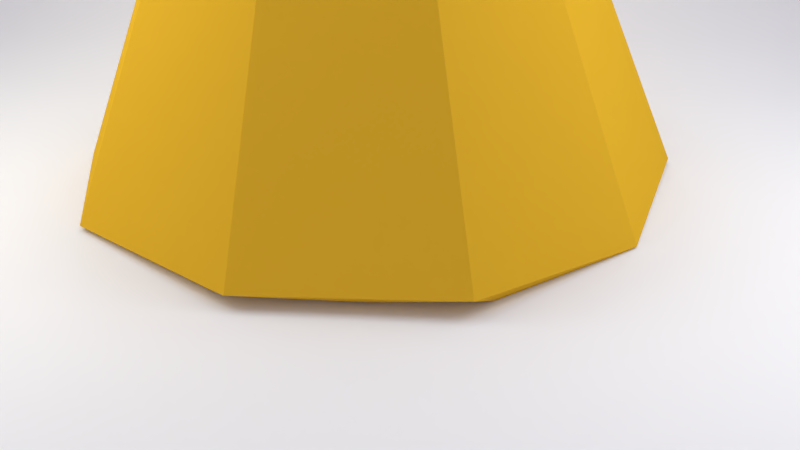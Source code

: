 # Source: lightroommantar.blend  (saved by Blender 2.79.0; exported with 4.5.12 LTS)
import bpy
from mathutils import Matrix  # noqa: F401  (used for matrix-valued properties, if any)

bpy.ops.wm.read_factory_settings(use_empty=True)
scene = bpy.context.scene
scene.name = 'Scene'

# ---- collections
col_collection_1 = bpy.data.collections.new('Collection 1'); scene.collection.children.link(col_collection_1)

# ---- images (referenced by path relative to the original .blend; pixels are not part of the script)
import os
ASSET_DIR = os.environ.get("B2B_ASSET_DIR", "")  # directory of the original .blend (textures are referenced by path, not embedded)
HERE = os.path.dirname(os.path.abspath(__file__))  # packed textures are extracted next to this script under _unpacked/

def load_image(name, relpath, width, height, colorspace="sRGB"):
    """Load a texture the original file referenced (path relative to the .blend, or extracted next to this script)."""
    p = next((c for c in (os.path.join(HERE, relpath), os.path.join(ASSET_DIR, relpath)) if relpath and os.path.exists(c)), "")
    if p:
        img = bpy.data.images.load(p, check_existing=True)
        img.name = name
    else:  # same state as the original file: an image datablock whose file is absent (Cycles renders it pink)
        img = bpy.data.images.new(name, width, height)
        img.source = "FILE"
        img.filepath = "//" + (relpath or name)
    img.colorspace_settings.name = colorspace
    return img
img_untitled_002 = load_image('Untitled.002', '_unpacked/Untitled.003.1ad1c745.png', 1024, 1024, 'sRGB')

# ---- materials (node trees are filled in below, after node groups)
mat_material_003 = bpy.data.materials.new('Material.003')
mat_material_003.alpha_threshold = 0.0
mat_material_003.roughness = 0.5
mat_material_001 = bpy.data.materials.new('Material.001')
mat_material_001.alpha_threshold = 0.0
mat_material_001.roughness = 0.5
mat_material_004 = bpy.data.materials.new('Material.004')
mat_material_004.alpha_threshold = 0.0
mat_material_004.roughness = 0.5

# ---- material node trees
mat_material_003.use_nodes = True; mat_material_003.node_tree.nodes.clear()
_N = mat_material_003.node_tree.nodes; _L = mat_material_003.node_tree.links
n0 = _N.new('ShaderNodeOutputMaterial'); n0.name = 'Material Output'; n0.location = (300, 300)
n1 = _N.new('ShaderNodeEmission'); n1.name = 'Emission'; n1.location = (10, 300)
n1.inputs[0].default_value = (0.8, 0.8, 0.8, 1.0)
n1.inputs[1].default_value = 4.0
_L.new(n1.outputs[0], n0.inputs[0])
n0.is_active_output = True
mat_material_001.use_nodes = True; mat_material_001.node_tree.nodes.clear()
_N = mat_material_001.node_tree.nodes; _L = mat_material_001.node_tree.links
n0 = _N.new('ShaderNodeOutputMaterial'); n0.name = 'Material Output'; n0.location = (300, 300)
n1 = _N.new('ShaderNodeBsdfDiffuse'); n1.name = 'Diffuse BSDF'; n1.location = (10, 300)
_L.new(n1.outputs[0], n0.inputs[0])
n0.is_active_output = True
mat_material_004.use_nodes = True; mat_material_004.node_tree.nodes.clear()
_N = mat_material_004.node_tree.nodes; _L = mat_material_004.node_tree.links
n0 = _N.new('ShaderNodeOutputMaterial'); n0.name = 'Material Output'; n0.location = (300, 300)
n1 = _N.new('ShaderNodeBsdfDiffuse'); n1.name = 'Diffuse BSDF'; n1.location = (10, 300)
n1.inputs[0].default_value = (0.6986, 0.398, 0.0239, 1.0)
n2 = _N.new('ShaderNodeTexImage'); n2.name = 'Image Texture'; n2.location = (-49, 678)
n2.width = 140
n2.image = img_untitled_002
_L.new(n1.outputs[0], n0.inputs[0])
n0.is_active_output = True

# ---- world
world_world = bpy.data.worlds.new('World'); scene.world = world_world
world_world.color = (0.5224, 0.5043, 0.5805)
world_world.use_sun_shadow = False
world_world.sun_shadow_jitter_overblur = 0.0
world_world.cycles.sampling_method = 'MANUAL'

# ---- cameras
cam_camera_001 = bpy.data.cameras.new('Camera.001')
cam_camera_001.clip_end = 100.0
cam_camera_001.lens = 35.0
cam_camera_001.sensor_width = 32.0
cam_camera_001.sensor_height = 18.0
cam_camera_001.display_size = 2.0
cam_camera_001.dof.focus_distance = 0.0

# ---- lights
light_area = bpy.data.lights.new('Area', 'AREA')
light_area.color = (0.9092, 1.0, 0.6103)
light_area.transmission_factor = 0.0
light_area.energy = 78.54
light_area.shadow_buffer_clip_start = 0.5
light_area.shadow_soft_size = 10.0
light_area.shadow_maximum_resolution = 0.006
light_area.use_absolute_resolution = True
light_area.size = 10.0
light_area.size_y = 0.1
light_area_001 = bpy.data.lights.new('Area.001', 'AREA')
light_area_001.color = (0.5134, 0.7658, 1.0)
light_area_001.transmission_factor = 0.0
light_area_001.energy = 78.54
light_area_001.shadow_buffer_clip_start = 0.5
light_area_001.shadow_soft_size = 10.0
light_area_001.shadow_maximum_resolution = 0.006
light_area_001.use_absolute_resolution = True
light_area_001.size = 10.0
light_area_001.size_y = 0.1

# ---- meshes
me_plane_001 = bpy.data.meshes.new('Plane.001')
me_plane_001.from_pydata([(-1.0, -1.0, 0.0), (1.0, -1.0, 0.0), (-1.0, 1.0, 0.0), (1.0, 1.0, 0.0)], [], [(0, 1, 3, 2)])
me_plane_001.materials.append(mat_material_003)
me_plane_001.use_remesh_preserve_volume = False
me_plane_001.use_remesh_preserve_attributes = False
me_plane_001.use_mirror_vertex_groups = False
me_plane_001.update()
me_plane = bpy.data.meshes.new('Plane')
me_plane.from_pydata([(1.748, -1.0, 0.0), (1.748, 1.0, 0.0), (-1.0, -1.0, 1.625), (-1.0, 1.0, 1.625), (-0.08811, -1.0, 0.0), (-1.0, -1.0, 0.9119), (-0.2465, -1.0, 0.01385), (-0.4, -1.0, 0.05499), (-0.5441, -1.0, 0.1222), (-0.6743, -1.0, 0.2133), (-0.7867, -1.0, 0.3257), (-0.8778, -1.0, 0.4559), (-0.945, -1.0, 0.6), (-0.9861, -1.0, 0.7535), (-1.0, 1.0, 0.9119), (-0.08811, 1.0, 0.0), (-0.9861, 1.0, 0.7535), (-0.945, 1.0, 0.6), (-0.8778, 1.0, 0.4559), (-0.7867, 1.0, 0.3257), (-0.6743, 1.0, 0.2133), (-0.5441, 1.0, 0.1222), (-0.4, 1.0, 0.05499), (-0.2465, 1.0, 0.01385)], [], [(4, 0, 1, 15), (14, 5, 13, 16), (16, 13, 12, 17), (17, 12, 11, 18), (18, 11, 10, 19), (19, 10, 9, 20), (20, 9, 8, 21), (21, 8, 7, 22), (22, 7, 6, 23), (23, 6, 4, 15), (5, 14, 3, 2)])
me_plane.polygons.foreach_set('use_smooth', [True] * 11)
me_plane.materials.append(mat_material_001)
me_plane.use_remesh_preserve_volume = False
me_plane.use_remesh_preserve_attributes = False
me_plane.use_mirror_vertex_groups = False
me_plane.update()
me_plane_002 = bpy.data.meshes.new('Plane.002')
me_plane_002.from_pydata([(-1.0, -1.0, 0.0), (1.0, -1.0, 0.0), (-1.0, 1.0, 0.0), (1.0, 1.0, 0.0)], [], [(0, 1, 3, 2)])
me_plane_002.materials.append(mat_material_003)
me_plane_002.use_remesh_preserve_volume = False
me_plane_002.use_remesh_preserve_attributes = False
me_plane_002.use_mirror_vertex_groups = False
me_plane_002.update()
me_plane_003 = bpy.data.meshes.new('Plane.003')
me_plane_003.from_pydata([(-1.0, -1.0, 0.0), (1.0, -1.0, 0.0), (-1.0, 1.0, 0.0), (1.0, 1.0, 0.0)], [], [(0, 1, 3, 2)])
me_plane_003.materials.append(mat_material_003)
me_plane_003.use_remesh_preserve_volume = False
me_plane_003.use_remesh_preserve_attributes = False
me_plane_003.use_mirror_vertex_groups = False
me_plane_003.update()
me_icosphere_000 = bpy.data.meshes.new('Icosphere.000')
me_icosphere_000.from_pydata([(0.873, 0.6342, -3.244), (0.3208, -0.859, 0.6648), (-0.7302, -0.5353, 0.4827), (-0.6952, 0.524, 0.5871), (0.3051, 0.8499, 0.5818), (0.907, -0.0005529, 0.5027), (0.005724, 0.001715, 1.015), (-0.1324, -0.4118, -0.8712), (0.3474, -0.2579, -0.8377), (0.3378, 0.2152, -0.6563), (-0.4361, -0.03981, -0.6413), (-0.1179, 0.4065, -0.8723), (0.952, -0.3115, 0.02023), (0.9307, 0.2532, 0.2735), (0.004363, -1.008, 0.06367), (0.5805, -0.8345, 0.1181), (-0.9694, -0.3554, 0.2248), (-0.587, -0.8118, 0.01671), (-0.5634, 0.8182, 0.06438), (-0.9592, 0.2757, 0.1816), (0.6156, 0.7735, 0.3572), (0.00253, 1.002, 0.00567), (0.701, -0.515, 0.6801), (-0.263, -0.814, 0.5573), (-0.8598, -0.04058, 0.751), (-0.2572, 0.8167, 0.543), (0.7671, 0.4928, 0.9273), (0.2499, -0.4867, 1.152), (0.5487, 0.005525, 0.9095), (-0.4178, -0.3087, 0.8834), (-0.3346, 0.3323, 1.107), (0.1861, 0.5055, 0.921), (-0.3301, -1.016, -3.687), (-1.068, -4.657e-10, -3.687), (-0.3301, 1.016, -3.687), (0.8643, -0.6279, -3.687), (0.8643, 0.6279, -3.687), (0.873, -0.6342, -3.244), (-0.3334, -1.026, -3.244), (-1.079, -4.657e-10, -3.244), (-0.3334, 1.026, -3.244), (0.2564, 0.1791, -2.091), (0.2576, -0.1954, -2.111), (-0.3216, -0.002024, -2.142), (-0.1011, -0.3111, -2.117), (-0.09963, 0.3035, -2.142), (-0.1325, -0.4087, -2.759), (-0.1325, 0.4055, -2.759), (0.3459, 0.2497, -2.757), (0.346, -0.2532, -2.759), (-0.4283, -0.001683, -2.758), (0.2431, 0.1655, -1.508), (0.2438, -0.1923, -1.529), (-0.3098, -0.00883, -1.55), (-0.09574, -0.2951, -1.586), (-0.09503, 0.2902, -1.599), (-0.0192, -0.9636, -0.4879), (-0.9293, -0.1795, -0.3727), (-0.5506, -0.6845, -0.4893), (0.47, -0.863, -0.5313), (0.7992, -0.2143, -0.4627), (0.7579, 0.3908, -0.2562), (0.1038, 0.8738, -0.5967), (-0.7491, 0.2183, -0.3073), (-0.4224, 0.7457, -0.4093)], [], [(40, 0, 36, 34), (38, 39, 33, 32), (0, 37, 35, 36), (37, 38, 32, 35), (1, 22, 27), (2, 23, 29), (3, 24, 30), (4, 25, 31), (5, 26, 28), (28, 31, 6), (28, 26, 31), (26, 4, 31), (31, 30, 6), (31, 25, 30), (25, 3, 30), (30, 29, 6), (30, 24, 29), (24, 2, 29), (29, 27, 6), (29, 23, 27), (23, 1, 27), (27, 28, 6), (27, 22, 28), (22, 5, 28), (13, 26, 5), (13, 20, 26), (20, 4, 26), (21, 25, 4), (21, 18, 25), (18, 3, 25), (19, 24, 3), (19, 16, 24), (16, 2, 24), (17, 23, 2), (17, 14, 23), (14, 1, 23), (15, 22, 1), (15, 12, 22), (12, 5, 22), (20, 21, 4), (18, 19, 3), (16, 17, 2), (14, 15, 1), (12, 13, 5), (16, 19, 63, 57), (18, 21, 62, 64), (19, 18, 64, 63), (21, 20, 61, 62), (39, 40, 34, 33), (58, 57, 10, 7), (36, 35, 32, 33, 34), (50, 47, 40, 39), (49, 46, 38, 37), (48, 49, 37, 0), (46, 50, 39, 38), (47, 48, 0, 40), (55, 51, 41, 45), (54, 53, 43, 44), (51, 52, 42, 41), (52, 54, 44, 42), (53, 55, 45, 43), (45, 41, 48, 47), (44, 43, 50, 46), (41, 42, 49, 48), (42, 44, 46, 49), (43, 45, 47, 50), (10, 11, 55, 53), (8, 7, 54, 52), (9, 8, 52, 51), (7, 10, 53, 54), (11, 9, 51, 55), (56, 58, 7, 8), (15, 14, 56, 59), (15, 59, 60, 12), (20, 13, 12, 60, 61), (14, 17, 58, 56), (17, 16, 57, 58), (59, 56, 8), (60, 59, 8, 9), (61, 60, 9), (62, 61, 9, 11), (57, 63, 10), (64, 62, 11), (63, 64, 11, 10)])
_uv = me_icosphere_000.uv_layers.new(name='UVMap')
_uv.uv.foreach_set('vector', [0.13, 0.7991, 0.13, 0.9984, 0.06503, 0.998, 0.06503, 0.8007, 0.7193, 0.06655, 0.5392, 0.08081, 0.541, 0.01412, 0.7193, 0.0, 0.3054, 0.06481, 0.1482, 0.07326, 0.1334, 0.008366, 0.289, 0.0, 0.1482, 0.07326, 0.01351, 0.1466, 0.0, 0.08099, 0.1334, 0.008366, 0.7265, 0.6476, 0.6605, 0.6133, 0.7292, 0.5512, 0.3679, 0.7547, 0.4464, 0.7732, 0.3798, 0.8341, 0.3995, 0.5285, 0.4772, 0.5713, 0.3825, 0.6089, 0.7292, 0.8843, 0.7644, 0.8047, 0.7989, 0.8949, 0.5808, 0.5918, 0.574, 0.494, 0.6392, 0.5396, 0.8349, 0.9796, 0.7989, 0.8949, 0.8749, 0.9032, 0.8349, 0.9796, 0.7659, 0.9796, 0.7989, 0.8949, 0.7659, 0.9796, 0.7292, 0.8843, 0.7989, 0.8949, 0.7989, 0.8949, 0.8627, 0.834, 0.8749, 0.9032, 0.7989, 0.8949, 0.7644, 0.8047, 0.8627, 0.834, 0.7644, 0.8047, 0.8278, 0.7613, 0.8627, 0.834, 0.8627, 0.834, 0.9281, 0.8603, 0.8749, 0.9032, 0.3279, 0.8924, 0.3054, 0.8073, 0.3798, 0.8341, 0.3054, 0.8073, 0.3679, 0.7547, 0.3798, 0.8341, 0.9281, 0.8603, 0.9264, 0.9725, 0.8749, 0.9032, 0.3798, 0.8341, 0.4464, 0.7732, 0.4704, 0.8924, 0.4464, 0.7732, 0.5161, 0.8087, 0.4704, 0.8924, 0.9264, 0.9725, 0.8349, 0.9796, 0.8749, 0.9032, 0.7292, 0.5512, 0.6605, 0.6133, 0.6392, 0.5396, 0.6605, 0.6133, 0.5808, 0.5918, 0.6392, 0.5396, 0.5392, 0.6008, 0.574, 0.494, 0.5808, 0.5918, 0.7499, 0.3699, 0.8208, 0.4019, 0.7623, 0.4801, 0.8208, 0.4019, 0.8568, 0.4492, 0.7623, 0.4801, 0.9261, 0.3739, 0.927, 0.4638, 0.8568, 0.4492, 0.3054, 0.4142, 0.368, 0.4372, 0.3324, 0.5071, 0.368, 0.4372, 0.3995, 0.5285, 0.3324, 0.5071, 0.4611, 0.4758, 0.4772, 0.5713, 0.3995, 0.5285, 0.4611, 0.4758, 0.5392, 0.4989, 0.4772, 0.5713, 0.3255, 0.7132, 0.3679, 0.7547, 0.3054, 0.8073, 0.4127, 0.6799, 0.4464, 0.7732, 0.3679, 0.7547, 0.4127, 0.6799, 0.4977, 0.7015, 0.4464, 0.7732, 0.4977, 0.7015, 0.5161, 0.8087, 0.4464, 0.7732, 0.6647, 0.7169, 0.6605, 0.6133, 0.7265, 0.6476, 0.6647, 0.7169, 0.5748, 0.6826, 0.6605, 0.6133, 0.5748, 0.6826, 0.5808, 0.5918, 0.6605, 0.6133, 0.8208, 0.4019, 0.9261, 0.3739, 0.8568, 0.4492, 0.368, 0.4372, 0.4611, 0.4758, 0.3995, 0.5285, 0.3255, 0.7132, 0.4127, 0.6799, 0.3679, 0.7547, 0.7292, 0.7436, 0.6647, 0.7169, 0.7265, 0.6476, 0.5748, 0.6826, 0.5392, 0.6008, 0.5808, 0.5918, 0.5392, 0.4989, 0.4611, 0.4758, 0.4666, 0.3975, 0.5311, 0.4005, 0.368, 0.4372, 0.3054, 0.4142, 0.3308, 0.3218, 0.3799, 0.3628, 0.4611, 0.4758, 0.368, 0.4372, 0.3799, 0.3628, 0.4666, 0.3975, 0.9261, 0.3739, 0.8208, 0.4019, 0.8001, 0.2968, 0.927, 0.2756, 0.06503, 0.7991, 0.06503, 1.0, 1.051e-07, 0.9989, 0.0, 0.8, 0.8497, 0.0, 0.936, 0.01816, 0.8993, 0.0925, 0.8362, 0.08561, 0.1074, 0.7991, 0.0, 0.6433, 0.1074, 0.4813, 0.2811, 0.537, 0.2811, 0.7334, 0.7292, 0.6597, 0.7919, 0.6336, 0.8935, 0.6957, 0.7356, 0.7613, 0.1743, 0.1733, 0.1208, 0.2024, 0.01351, 0.1466, 0.1482, 0.07326, 0.2366, 0.1703, 0.1743, 0.1733, 0.1482, 0.07326, 0.3054, 0.06481, 0.6844, 0.1692, 0.613, 0.1749, 0.5392, 0.08081, 0.7193, 0.06655, 0.7919, 0.6336, 0.7917, 0.5536, 0.8935, 0.494, 0.8935, 0.6957, 0.9389, 0.4045, 0.9914, 0.39, 0.9926, 0.4828, 0.9377, 0.491, 0.6766, 0.3522, 0.6256, 0.3615, 0.6244, 0.2717, 0.6782, 0.271, 0.2613, 0.3614, 0.2163, 0.3606, 0.1971, 0.2738, 0.2441, 0.2744, 0.2163, 0.3606, 0.1773, 0.3727, 0.1569, 0.2947, 0.1971, 0.2738, 0.4976, 0.2023, 0.446, 0.1836, 0.4599, 0.09841, 0.5141, 0.1099, 0.9377, 0.491, 0.9926, 0.4828, 1.0, 0.5892, 0.927, 0.5895, 0.6782, 0.271, 0.6244, 0.2717, 0.613, 0.1749, 0.6844, 0.1692, 0.2441, 0.2744, 0.1971, 0.2738, 0.1743, 0.1733, 0.2366, 0.1703, 0.1971, 0.2738, 0.1569, 0.2947, 0.1208, 0.2024, 0.1743, 0.1733, 0.5141, 0.1099, 0.4599, 0.09841, 0.4669, 0.0, 0.5392, 0.01532, 0.4852, 0.3471, 0.4129, 0.2944, 0.446, 0.1836, 0.4976, 0.2023, 0.239, 0.4571, 0.1845, 0.4813, 0.1773, 0.3727, 0.2163, 0.3606, 0.3031, 0.4813, 0.239, 0.4571, 0.2163, 0.3606, 0.2613, 0.3614, 0.6823, 0.4551, 0.6129, 0.494, 0.6256, 0.3615, 0.6766, 0.3522, 0.9277, 0.2895, 1.0, 0.255, 0.9914, 0.39, 0.9389, 0.4045, 0.7642, 0.02104, 0.8497, 0.0, 0.8362, 0.08561, 0.7954, 0.152, 0.6647, 0.7169, 0.7292, 0.7436, 0.6906, 0.8141, 0.6344, 0.8074, 0.6647, 0.7169, 0.6344, 0.8074, 0.5471, 0.7405, 0.5748, 0.6826, 0.8208, 0.4019, 0.7499, 0.3699, 0.7193, 0.3223, 0.7627, 0.255, 0.8001, 0.2968, 0.4977, 0.7015, 0.4127, 0.6799, 0.4078, 0.6089, 0.4941, 0.6186, 0.4127, 0.6799, 0.3255, 0.7132, 0.317, 0.6301, 0.4078, 0.6089, 0.7193, 0.08414, 0.7642, 0.02104, 0.7954, 0.152, 0.74, 0.193, 0.7193, 0.08414, 0.7954, 0.152, 0.8357, 0.2022, 0.7955, 0.255, 0.74, 0.193, 0.8357, 0.2022, 0.9211, 0.255, 0.7955, 0.255, 0.8357, 0.2022, 0.9095, 0.1844, 0.936, 0.01816, 0.9507, 0.08204, 0.8993, 0.0925, 0.3799, 0.3628, 0.3308, 0.3218, 0.4129, 0.2944, 0.4666, 0.3975, 0.3799, 0.3628, 0.4129, 0.2944, 0.4852, 0.3471])
me_icosphere_000.materials.append(mat_material_004)
me_icosphere_000.use_remesh_preserve_volume = False
me_icosphere_000.use_remesh_preserve_attributes = False
me_icosphere_000.use_mirror_vertex_groups = False
me_icosphere_000.update()
me_icosphere_003 = bpy.data.meshes.new('Icosphere.003')
me_icosphere_003.from_pydata([(0.952, -0.3115, 0.02023), (0.9307, 0.2532, 0.2735), (0.004363, -1.008, 0.06367), (0.5805, -0.8345, 0.1181), (-0.9694, -0.3554, 0.2248), (-0.587, -0.8118, 0.01671), (-0.5634, 0.8182, 0.06438), (-0.9592, 0.2757, 0.1816), (0.6156, 0.7735, 0.3572), (0.00253, 1.002, 0.00567), (0.5508, -0.4067, -4.229), (1.151, -0.8705, -3.662), (0.3832, -1.419, -3.446), (-0.4262, -1.365, -3.728), (1.348, 0.0006079, -3.911), (0.5356, 0.3424, -4.047), (1.173, 0.7145, -3.269), (-1.1, -0.8152, -3.847), (-1.448, -0.1356, -3.363), (-1.083, 0.7554, -3.743), (-0.4238, 1.356, -3.818), (0.4518, 1.284, -3.823), (1.508, -0.4916, -3.371), (0.007579, -1.594, -3.327), (-1.534, -0.5612, -3.166), (-0.8915, 1.297, -3.327), (0.9755, 1.227, -3.034), (-0.209, -0.6505, -4.262), (-0.6899, -0.06142, -4.032), (-0.186, 0.6453, -4.263), (1.475, 0.4027, -3.118), (0.9199, -1.32, -3.273), (-0.9289, -1.284, -3.374), (-1.518, 0.4382, -3.21), (0.004676, 1.588, -3.385)], [], [(0, 3, 31, 22), (1, 0, 22, 30), (6, 9, 34, 25), (7, 6, 25, 33), (2, 5, 32, 23), (3, 2, 23, 31), (8, 1, 30, 26), (9, 8, 26, 34), (4, 7, 33, 24), (5, 4, 24, 32), (11, 10, 14), (11, 14, 22), (13, 12, 23), (18, 17, 24), (20, 19, 25), (16, 21, 26), (11, 22, 31), (13, 23, 32), (18, 24, 33), (20, 25, 34), (16, 26, 30), (26, 21, 34), (21, 20, 34), (25, 19, 33), (19, 18, 33), (24, 17, 32), (17, 13, 32), (23, 12, 31), (12, 11, 31), (22, 14, 30), (14, 16, 30), (15, 21, 16), (15, 29, 21), (29, 20, 21), (29, 19, 20), (29, 28, 19), (28, 18, 19), (28, 17, 18), (28, 27, 17), (27, 13, 17), (14, 15, 16), (14, 10, 15), (27, 12, 13), (27, 10, 12), (10, 11, 12)])
_uv = me_icosphere_003.uv_layers.new(name='UVMap')
_uv.uv.foreach_set('vector', [0.5546, 0.04245, 0.6432, 0.04195, 0.6115, 0.4699, 0.4724, 0.4637, 0.4907, 0.0, 0.5546, 0.04245, 0.4724, 0.4637, 0.368, 0.4147, 0.2017, 0.5374, 0.134, 0.5352, 0.0, 0.1288, 0.1066, 0.128, 0.2964, 0.5396, 0.2017, 0.5374, 0.1066, 0.128, 0.2552, 0.123, 0.9489, 0.964, 0.8681, 0.9657, 0.8214, 0.5417, 0.9489, 0.5355, 0.6432, 0.04195, 0.6964, 0.05402, 0.6964, 0.4851, 0.6115, 0.4699, 0.9271, 0.4894, 0.8432, 0.48, 0.7415, 0.2125, 0.8734, 0.2229, 1.0, 0.424, 0.9271, 0.4894, 0.8734, 0.2229, 0.9928, 0.1382, 0.368, 0.5315, 0.2964, 0.5396, 0.2552, 0.123, 0.368, 0.1072, 0.8681, 0.9657, 0.7904, 1.0, 0.6964, 0.5809, 0.8214, 0.5417, 0.4781, 0.8025, 0.576, 0.7275, 0.5959, 0.8237, 0.5338, 0.5084, 0.4083, 0.5213, 0.4724, 0.4637, 0.4263, 0.6079, 0.398, 0.7083, 0.368, 0.6616, 0.3098, 0.09206, 0.3468, 0.01869, 0.368, 0.1072, 0.05193, 0.06955, 0.1737, 0.06476, 0.1066, 0.128, 0.7982, 0.1916, 0.9119, 0.1155, 0.8734, 0.2229, 0.5338, 0.5084, 0.4724, 0.4637, 0.6115, 0.4699, 0.8764, 0.4921, 0.9489, 0.5355, 0.8214, 0.5417, 0.3098, 0.09206, 0.368, 0.1072, 0.2552, 0.123, 0.05193, 0.06955, 0.1066, 0.128, 0.0, 0.1288, 0.7982, 0.1916, 0.8734, 0.2229, 0.7415, 0.2125, 0.8734, 0.2229, 0.9119, 0.1155, 0.9928, 0.1382, 0.9119, 0.1155, 1.0, 0.05705, 0.9928, 0.1382, 0.1066, 0.128, 0.1737, 0.06476, 0.2552, 0.123, 0.1737, 0.06476, 0.3098, 0.09206, 0.2552, 0.123, 0.6964, 0.5809, 0.7544, 0.4894, 0.8214, 0.5417, 0.4961, 0.5213, 0.4263, 0.6079, 0.4048, 0.543, 0.368, 0.6616, 0.398, 0.7083, 0.3953, 0.7741, 0.398, 0.7083, 0.4781, 0.8025, 0.3953, 0.7741, 0.4724, 0.4637, 0.4083, 0.5213, 0.368, 0.4147, 0.6964, 0.1117, 0.7982, 0.1916, 0.7415, 0.2125, 0.8035, 0.05721, 0.9119, 0.1155, 0.7982, 0.1916, 0.8035, 0.05721, 0.8967, 0.0, 0.9119, 0.1155, 0.8967, 0.0, 1.0, 0.05705, 0.9119, 0.1155, 0.1021, 0.0, 0.1737, 0.06476, 0.05193, 0.06955, 0.6831, 0.5213, 0.6831, 0.6287, 0.5959, 0.6105, 0.6831, 0.6287, 0.6305, 0.7324, 0.5959, 0.6105, 0.2261, 0.01255, 0.3468, 0.01869, 0.3098, 0.09206, 0.5959, 0.5696, 0.5506, 0.6338, 0.4961, 0.5213, 0.5506, 0.6338, 0.4263, 0.6079, 0.4961, 0.5213, 0.6964, 0.1117, 0.8035, 0.05721, 0.7982, 0.1916, 0.6964, 0.1117, 0.722, 0.006932, 0.8035, 0.05721, 0.5506, 0.6338, 0.398, 0.7083, 0.4263, 0.6079, 0.5506, 0.6338, 0.576, 0.7275, 0.398, 0.7083, 0.576, 0.7275, 0.4781, 0.8025, 0.398, 0.7083])
me_icosphere_003.materials.append(mat_material_004)
me_icosphere_003.use_remesh_preserve_volume = False
me_icosphere_003.use_remesh_preserve_attributes = False
me_icosphere_003.use_mirror_vertex_groups = False
me_icosphere_003.update()

# ---- objects
ob_plane_001 = bpy.data.objects.new('Plane.001', me_plane_001)
ob_area = bpy.data.objects.new('Area', light_area)
ob_camera = bpy.data.objects.new('Camera', cam_camera_001)
ob_plane = bpy.data.objects.new('Plane', me_plane)
ob_area_001 = bpy.data.objects.new('Area.001', light_area_001)
ob_plane_002 = bpy.data.objects.new('Plane.002', me_plane_002)
ob_plane_003 = bpy.data.objects.new('Plane.003', me_plane_003)
ob_icosphere = bpy.data.objects.new('Icosphere', me_icosphere_000)
ob_icosphere_001 = bpy.data.objects.new('Icosphere.001', me_icosphere_003)

# ---- transforms, parenting, visibility, modifiers, constraints
ob_plane_001.location = (-1.702, 0.0, 7.992)
ob_plane_001.rotation_euler = (0.0, -0.4746, 0.0)
ob_plane_001.scale = (2.827, 2.827, 2.827)
ob_plane_001.lineart.crease_threshold = 0.0
ob_area.location = (2.622, -7.142, 3.924)
ob_area.rotation_euler = (1.201, -0.0, 0.0)
ob_area.lineart.crease_threshold = 0.0
ob_camera.location = (11.42, 1.368, 5.055)
ob_camera.rotation_euler = (1.074, 0.01614, 1.649)
ob_camera.lineart.crease_threshold = 0.0
ob_plane.location = (0.0, 0.0, -0.0854)
ob_plane.scale = (10.47, 24.67, 10.47)
ob_plane.lineart.crease_threshold = 0.0
ob_area_001.location = (2.622, 8.483, 3.924)
ob_area_001.rotation_euler = (-1.122, -0.0, 0.0)
ob_area_001.lineart.crease_threshold = 0.0
ob_plane_002.location = (2.718, 6.912, 6.674)
ob_plane_002.rotation_euler = (0.0, -0.4746, -1.484)
ob_plane_002.scale = (2.827, 2.827, 2.827)
ob_plane_002.lineart.crease_threshold = 0.0
ob_plane_003.location = (2.718, -6.135, 6.674)
ob_plane_003.rotation_euler = (0.0, -0.4746, 1.658)
ob_plane_003.scale = (2.827, 2.827, 2.827)
ob_plane_003.lineart.crease_threshold = 0.0
ob_icosphere.location = (0.0, 0.0, 3.316)
ob_icosphere.scale = (-2.601, -2.601, 1.0)
ob_icosphere.lineart.crease_threshold = 0.0
ob_icosphere_001.location = (0.0, 0.0, 3.316)
ob_icosphere_001.scale = (-2.601, -2.601, 1.0)
ob_icosphere_001.lineart.crease_threshold = 0.0

# ---- collection membership
col_collection_1.objects.link(ob_plane_001)
col_collection_1.objects.link(ob_area)
col_collection_1.objects.link(ob_camera)
col_collection_1.objects.link(ob_plane)
col_collection_1.objects.link(ob_area_001)
col_collection_1.objects.link(ob_plane_002)
col_collection_1.objects.link(ob_plane_003)
col_collection_1.objects.link(ob_icosphere)
col_collection_1.objects.link(ob_icosphere_001)

# ---- scene / render settings (as saved in the file)
scene.camera = ob_camera
scene.frame_start = 1; scene.frame_end = 250; scene.frame_set(1)
scene.render.engine = 'CYCLES'
scene.render.resolution_percentage = 50
scene.render.dither_intensity = 0.0
scene.cycles.use_denoising = False
scene.cycles.samples = 128
scene.cycles.sampling_pattern = 'TABULATED_SOBOL'
scene.cycles.use_adaptive_sampling = False
scene.cycles.use_light_tree = False
scene.cycles.blur_glossy = 0.0
scene.cycles.sample_clamp_indirect = 0.0
scene.view_settings.view_transform = 'Standard'
bpy.context.view_layer.update()
